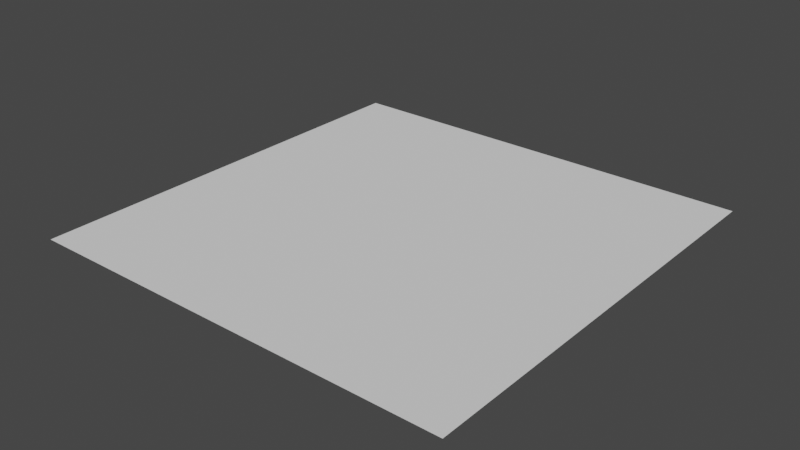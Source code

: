 # Source: mesh1.blend  (saved by Blender 2.82.7; exported with 4.5.12 LTS)
import bpy
from mathutils import Matrix  # noqa: F401  (used for matrix-valued properties, if any)

bpy.ops.wm.read_factory_settings(use_empty=True)
scene = bpy.context.scene
scene.name = 'Scene'

# ---- collections
col_collection = bpy.data.collections.new('Collection'); scene.collection.children.link(col_collection)

# ---- world
world_world = bpy.data.worlds.new('World'); scene.world = world_world
world_world.use_nodes = True; world_world.node_tree.nodes.clear()
_N = world_world.node_tree.nodes; _L = world_world.node_tree.links
n0 = _N.new('ShaderNodeOutputWorld'); n0.name = 'World Output'; n0.location = (300, 300)
n1 = _N.new('ShaderNodeBackground'); n1.name = 'Background'; n1.location = (10, 300)
n1.inputs[0].default_value = (0.05088, 0.05088, 0.05088, 1.0)
_L.new(n1.outputs[0], n0.inputs[0])
n0.is_active_output = True
world_world.color = (0.05088, 0.05088, 0.05088)
world_world.use_sun_shadow = False
world_world.sun_shadow_jitter_overblur = 0.0

# ---- meshes
me_grid = bpy.data.meshes.new('Grid')
me_grid.from_pydata([(-1.0, -1.0, 0.0), (-0.7778, -1.0, 0.0), (-0.5556, -1.0, 0.0), (-0.3333, -1.0, 0.0), (-0.1111, -1.0, 0.0), (0.1111, -1.0, 0.0), (0.3333, -1.0, 0.0), (0.5556, -1.0, 0.0), (0.7778, -1.0, 0.0), (1.0, -1.0, 0.0), (-1.0, -0.7778, 0.0), (-0.7778, -0.7778, 0.0), (-0.5556, -0.7778, 0.0), (-0.3333, -0.7778, 0.0), (-0.1111, -0.7778, 0.0), (0.1111, -0.7778, 0.0), (0.3333, -0.7778, 0.0), (0.5556, -0.7778, 0.0), (0.7778, -0.7778, 0.0), (1.0, -0.7778, 0.0), (-1.0, -0.5556, 0.0), (-0.7778, -0.5556, 0.0), (-0.5556, -0.5556, 0.0), (-0.3333, -0.5556, 0.0), (-0.1111, -0.5556, 0.0), (0.1111, -0.5556, 0.0), (0.3333, -0.5556, 0.0), (0.5556, -0.5556, 0.0), (0.7778, -0.5556, 0.0), (1.0, -0.5556, 0.0), (-1.0, -0.3333, 0.0), (-0.7778, -0.3333, 0.0), (-0.5556, -0.3333, 0.0), (-0.3333, -0.3333, 0.0), (-0.1111, -0.3333, 0.0), (0.1111, -0.3333, 0.0), (0.3333, -0.3333, 0.0), (0.5556, -0.3333, 0.0), (0.7778, -0.3333, 0.0), (1.0, -0.3333, 0.0), (-1.0, -0.1111, 0.0), (-0.7778, -0.1111, 0.0), (-0.5556, -0.1111, 0.0), (-0.3333, -0.1111, 0.0), (-0.1111, -0.1111, 0.0), (0.1111, -0.1111, 0.0), (0.3333, -0.1111, 0.0), (0.5556, -0.1111, 0.0), (0.7778, -0.1111, 0.0), (1.0, -0.1111, 0.0), (-1.0, 0.1111, 0.0), (-0.7778, 0.1111, 0.0), (-0.5556, 0.1111, 0.0), (-0.3333, 0.1111, 0.0), (-0.1111, 0.1111, 0.0), (0.1111, 0.1111, 0.0), (0.3333, 0.1111, 0.0), (0.5556, 0.1111, 0.0), (0.7778, 0.1111, 0.0), (1.0, 0.1111, 0.0), (-1.0, 0.3333, 0.0), (-0.7778, 0.3333, 0.0), (-0.5556, 0.3333, 0.0), (-0.3333, 0.3333, 0.0), (-0.1111, 0.3333, 0.0), (0.1111, 0.3333, 0.0), (0.3333, 0.3333, 0.0), (0.5556, 0.3333, 0.0), (0.7778, 0.3333, 0.0), (1.0, 0.3333, 0.0), (-1.0, 0.5556, 0.0), (-0.7778, 0.5556, 0.0), (-0.5556, 0.5556, 0.0), (-0.3333, 0.5556, 0.0), (-0.1111, 0.5556, 0.0), (0.1111, 0.5556, 0.0), (0.3333, 0.5556, 0.0), (0.5556, 0.5556, 0.0), (0.7778, 0.5556, 0.0), (1.0, 0.5556, 0.0), (-1.0, 0.7778, 0.0), (-0.7778, 0.7778, 0.0), (-0.5556, 0.7778, 0.0), (-0.3333, 0.7778, 0.0), (-0.1111, 0.7778, 0.0), (0.1111, 0.7778, 0.0), (0.3333, 0.7778, 0.0), (0.5556, 0.7778, 0.0), (0.7778, 0.7778, 0.0), (1.0, 0.7778, 0.0), (-1.0, 1.0, 0.0), (-0.7778, 1.0, 0.0), (-0.5556, 1.0, 0.0), (-0.3333, 1.0, 0.0), (-0.1111, 1.0, 0.0), (0.1111, 1.0, 0.0), (0.3333, 1.0, 0.0), (0.5556, 1.0, 0.0), (0.7778, 1.0, 0.0), (1.0, 1.0, 0.0)], [], [(1, 10, 0), (2, 11, 1), (3, 12, 2), (4, 13, 3), (5, 14, 4), (6, 15, 5), (7, 16, 6), (8, 17, 7), (9, 18, 8), (11, 20, 10), (12, 21, 11), (13, 22, 12), (14, 23, 13), (15, 24, 14), (16, 25, 15), (17, 26, 16), (18, 27, 17), (19, 28, 18), (21, 30, 20), (22, 31, 21), (23, 32, 22), (24, 33, 23), (25, 34, 24), (26, 35, 25), (27, 36, 26), (28, 37, 27), (29, 38, 28), (31, 40, 30), (32, 41, 31), (33, 42, 32), (34, 43, 33), (35, 44, 34), (36, 45, 35), (37, 46, 36), (38, 47, 37), (39, 48, 38), (41, 50, 40), (42, 51, 41), (43, 52, 42), (44, 53, 43), (45, 54, 44), (46, 55, 45), (47, 56, 46), (48, 57, 47), (49, 58, 48), (51, 60, 50), (52, 61, 51), (53, 62, 52), (54, 63, 53), (55, 64, 54), (56, 65, 55), (57, 66, 56), (58, 67, 57), (59, 68, 58), (61, 70, 60), (62, 71, 61), (63, 72, 62), (64, 73, 63), (65, 74, 64), (66, 75, 65), (67, 76, 66), (68, 77, 67), (69, 78, 68), (71, 80, 70), (72, 81, 71), (73, 82, 72), (74, 83, 73), (75, 84, 74), (76, 85, 75), (77, 86, 76), (78, 87, 77), (79, 88, 78), (81, 90, 80), (82, 91, 81), (83, 92, 82), (84, 93, 83), (85, 94, 84), (86, 95, 85), (87, 96, 86), (88, 97, 87), (89, 98, 88), (1, 11, 10), (2, 12, 11), (3, 13, 12), (4, 14, 13), (5, 15, 14), (6, 16, 15), (7, 17, 16), (8, 18, 17), (9, 19, 18), (11, 21, 20), (12, 22, 21), (13, 23, 22), (14, 24, 23), (15, 25, 24), (16, 26, 25), (17, 27, 26), (18, 28, 27), (19, 29, 28), (21, 31, 30), (22, 32, 31), (23, 33, 32), (24, 34, 33), (25, 35, 34), (26, 36, 35), (27, 37, 36), (28, 38, 37), (29, 39, 38), (31, 41, 40), (32, 42, 41), (33, 43, 42), (34, 44, 43), (35, 45, 44), (36, 46, 45), (37, 47, 46), (38, 48, 47), (39, 49, 48), (41, 51, 50), (42, 52, 51), (43, 53, 52), (44, 54, 53), (45, 55, 54), (46, 56, 55), (47, 57, 56), (48, 58, 57), (49, 59, 58), (51, 61, 60), (52, 62, 61), (53, 63, 62), (54, 64, 63), (55, 65, 64), (56, 66, 65), (57, 67, 66), (58, 68, 67), (59, 69, 68), (61, 71, 70), (62, 72, 71), (63, 73, 72), (64, 74, 73), (65, 75, 74), (66, 76, 75), (67, 77, 76), (68, 78, 77), (69, 79, 78), (71, 81, 80), (72, 82, 81), (73, 83, 82), (74, 84, 83), (75, 85, 84), (76, 86, 85), (77, 87, 86), (78, 88, 87), (79, 89, 88), (81, 91, 90), (82, 92, 91), (83, 93, 92), (84, 94, 93), (85, 95, 94), (86, 96, 95), (87, 97, 96), (88, 98, 97), (89, 99, 98)])
_uv = me_grid.uv_layers.new(name='UVMap')
_uv.uv.foreach_set('vector', [0.1111, 0.0, 0.0, 0.1111, 0.0, 0.0, 0.2222, 0.0, 0.1111, 0.1111, 0.1111, 0.0, 0.3333, 0.0, 0.2222, 0.1111, 0.2222, 0.0, 0.4444, 0.0, 0.3333, 0.1111, 0.3333, 0.0, 0.5556, 0.0, 0.4444, 0.1111, 0.4444, 0.0, 0.6667, 0.0, 0.5556, 0.1111, 0.5556, 0.0, 0.7778, 0.0, 0.6667, 0.1111, 0.6667, 0.0, 0.8889, 0.0, 0.7778, 0.1111, 0.7778, 0.0, 1.0, 0.0, 0.8889, 0.1111, 0.8889, 0.0, 0.1111, 0.1111, 0.0, 0.2222, 0.0, 0.1111, 0.2222, 0.1111, 0.1111, 0.2222, 0.1111, 0.1111, 0.3333, 0.1111, 0.2222, 0.2222, 0.2222, 0.1111, 0.4444, 0.1111, 0.3333, 0.2222, 0.3333, 0.1111, 0.5556, 0.1111, 0.4444, 0.2222, 0.4444, 0.1111, 0.6667, 0.1111, 0.5556, 0.2222, 0.5556, 0.1111, 0.7778, 0.1111, 0.6667, 0.2222, 0.6667, 0.1111, 0.8889, 0.1111, 0.7778, 0.2222, 0.7778, 0.1111, 1.0, 0.1111, 0.8889, 0.2222, 0.8889, 0.1111, 0.1111, 0.2222, 0.0, 0.3333, 0.0, 0.2222, 0.2222, 0.2222, 0.1111, 0.3333, 0.1111, 0.2222, 0.3333, 0.2222, 0.2222, 0.3333, 0.2222, 0.2222, 0.4444, 0.2222, 0.3333, 0.3333, 0.3333, 0.2222, 0.5556, 0.2222, 0.4444, 0.3333, 0.4444, 0.2222, 0.6667, 0.2222, 0.5556, 0.3333, 0.5556, 0.2222, 0.7778, 0.2222, 0.6667, 0.3333, 0.6667, 0.2222, 0.8889, 0.2222, 0.7778, 0.3333, 0.7778, 0.2222, 1.0, 0.2222, 0.8889, 0.3333, 0.8889, 0.2222, 0.1111, 0.3333, 0.0, 0.4444, 0.0, 0.3333, 0.2222, 0.3333, 0.1111, 0.4444, 0.1111, 0.3333, 0.3333, 0.3333, 0.2222, 0.4444, 0.2222, 0.3333, 0.4444, 0.3333, 0.3333, 0.4444, 0.3333, 0.3333, 0.5556, 0.3333, 0.4444, 0.4444, 0.4444, 0.3333, 0.6667, 0.3333, 0.5556, 0.4444, 0.5556, 0.3333, 0.7778, 0.3333, 0.6667, 0.4444, 0.6667, 0.3333, 0.8889, 0.3333, 0.7778, 0.4444, 0.7778, 0.3333, 1.0, 0.3333, 0.8889, 0.4444, 0.8889, 0.3333, 0.1111, 0.4444, 0.0, 0.5556, 0.0, 0.4444, 0.2222, 0.4444, 0.1111, 0.5556, 0.1111, 0.4444, 0.3333, 0.4444, 0.2222, 0.5556, 0.2222, 0.4444, 0.4444, 0.4444, 0.3333, 0.5556, 0.3333, 0.4444, 0.5556, 0.4444, 0.4444, 0.5556, 0.4444, 0.4444, 0.6667, 0.4444, 0.5556, 0.5556, 0.5556, 0.4444, 0.7778, 0.4444, 0.6667, 0.5556, 0.6667, 0.4444, 0.8889, 0.4444, 0.7778, 0.5556, 0.7778, 0.4444, 1.0, 0.4444, 0.8889, 0.5556, 0.8889, 0.4444, 0.1111, 0.5556, 0.0, 0.6667, 0.0, 0.5556, 0.2222, 0.5556, 0.1111, 0.6667, 0.1111, 0.5556, 0.3333, 0.5556, 0.2222, 0.6667, 0.2222, 0.5556, 0.4444, 0.5556, 0.3333, 0.6667, 0.3333, 0.5556, 0.5556, 0.5556, 0.4444, 0.6667, 0.4444, 0.5556, 0.6667, 0.5556, 0.5556, 0.6667, 0.5556, 0.5556, 0.7778, 0.5556, 0.6667, 0.6667, 0.6667, 0.5556, 0.8889, 0.5556, 0.7778, 0.6667, 0.7778, 0.5556, 1.0, 0.5556, 0.8889, 0.6667, 0.8889, 0.5556, 0.1111, 0.6667, 0.0, 0.7778, 0.0, 0.6667, 0.2222, 0.6667, 0.1111, 0.7778, 0.1111, 0.6667, 0.3333, 0.6667, 0.2222, 0.7778, 0.2222, 0.6667, 0.4444, 0.6667, 0.3333, 0.7778, 0.3333, 0.6667, 0.5556, 0.6667, 0.4444, 0.7778, 0.4444, 0.6667, 0.6667, 0.6667, 0.5556, 0.7778, 0.5556, 0.6667, 0.7778, 0.6667, 0.6667, 0.7778, 0.6667, 0.6667, 0.8889, 0.6667, 0.7778, 0.7778, 0.7778, 0.6667, 1.0, 0.6667, 0.8889, 0.7778, 0.8889, 0.6667, 0.1111, 0.7778, 0.0, 0.8889, 0.0, 0.7778, 0.2222, 0.7778, 0.1111, 0.8889, 0.1111, 0.7778, 0.3333, 0.7778, 0.2222, 0.8889, 0.2222, 0.7778, 0.4444, 0.7778, 0.3333, 0.8889, 0.3333, 0.7778, 0.5556, 0.7778, 0.4444, 0.8889, 0.4444, 0.7778, 0.6667, 0.7778, 0.5556, 0.8889, 0.5556, 0.7778, 0.7778, 0.7778, 0.6667, 0.8889, 0.6667, 0.7778, 0.8889, 0.7778, 0.7778, 0.8889, 0.7778, 0.7778, 1.0, 0.7778, 0.8889, 0.8889, 0.8889, 0.7778, 0.1111, 0.8889, 0.0, 1.0, 0.0, 0.8889, 0.2222, 0.8889, 0.1111, 1.0, 0.1111, 0.8889, 0.3333, 0.8889, 0.2222, 1.0, 0.2222, 0.8889, 0.4444, 0.8889, 0.3333, 1.0, 0.3333, 0.8889, 0.5556, 0.8889, 0.4444, 1.0, 0.4444, 0.8889, 0.6667, 0.8889, 0.5556, 1.0, 0.5556, 0.8889, 0.7778, 0.8889, 0.6667, 1.0, 0.6667, 0.8889, 0.8889, 0.8889, 0.7778, 1.0, 0.7778, 0.8889, 1.0, 0.8889, 0.8889, 1.0, 0.8889, 0.8889, 0.1111, 0.0, 0.1111, 0.1111, 0.0, 0.1111, 0.2222, 0.0, 0.2222, 0.1111, 0.1111, 0.1111, 0.3333, 0.0, 0.3333, 0.1111, 0.2222, 0.1111, 0.4444, 0.0, 0.4444, 0.1111, 0.3333, 0.1111, 0.5556, 0.0, 0.5556, 0.1111, 0.4444, 0.1111, 0.6667, 0.0, 0.6667, 0.1111, 0.5556, 0.1111, 0.7778, 0.0, 0.7778, 0.1111, 0.6667, 0.1111, 0.8889, 0.0, 0.8889, 0.1111, 0.7778, 0.1111, 1.0, 0.0, 1.0, 0.1111, 0.8889, 0.1111, 0.1111, 0.1111, 0.1111, 0.2222, 0.0, 0.2222, 0.2222, 0.1111, 0.2222, 0.2222, 0.1111, 0.2222, 0.3333, 0.1111, 0.3333, 0.2222, 0.2222, 0.2222, 0.4444, 0.1111, 0.4444, 0.2222, 0.3333, 0.2222, 0.5556, 0.1111, 0.5556, 0.2222, 0.4444, 0.2222, 0.6667, 0.1111, 0.6667, 0.2222, 0.5556, 0.2222, 0.7778, 0.1111, 0.7778, 0.2222, 0.6667, 0.2222, 0.8889, 0.1111, 0.8889, 0.2222, 0.7778, 0.2222, 1.0, 0.1111, 1.0, 0.2222, 0.8889, 0.2222, 0.1111, 0.2222, 0.1111, 0.3333, 0.0, 0.3333, 0.2222, 0.2222, 0.2222, 0.3333, 0.1111, 0.3333, 0.3333, 0.2222, 0.3333, 0.3333, 0.2222, 0.3333, 0.4444, 0.2222, 0.4444, 0.3333, 0.3333, 0.3333, 0.5556, 0.2222, 0.5556, 0.3333, 0.4444, 0.3333, 0.6667, 0.2222, 0.6667, 0.3333, 0.5556, 0.3333, 0.7778, 0.2222, 0.7778, 0.3333, 0.6667, 0.3333, 0.8889, 0.2222, 0.8889, 0.3333, 0.7778, 0.3333, 1.0, 0.2222, 1.0, 0.3333, 0.8889, 0.3333, 0.1111, 0.3333, 0.1111, 0.4444, 0.0, 0.4444, 0.2222, 0.3333, 0.2222, 0.4444, 0.1111, 0.4444, 0.3333, 0.3333, 0.3333, 0.4444, 0.2222, 0.4444, 0.4444, 0.3333, 0.4444, 0.4444, 0.3333, 0.4444, 0.5556, 0.3333, 0.5556, 0.4444, 0.4444, 0.4444, 0.6667, 0.3333, 0.6667, 0.4444, 0.5556, 0.4444, 0.7778, 0.3333, 0.7778, 0.4444, 0.6667, 0.4444, 0.8889, 0.3333, 0.8889, 0.4444, 0.7778, 0.4444, 1.0, 0.3333, 1.0, 0.4444, 0.8889, 0.4444, 0.1111, 0.4444, 0.1111, 0.5556, 0.0, 0.5556, 0.2222, 0.4444, 0.2222, 0.5556, 0.1111, 0.5556, 0.3333, 0.4444, 0.3333, 0.5556, 0.2222, 0.5556, 0.4444, 0.4444, 0.4444, 0.5556, 0.3333, 0.5556, 0.5556, 0.4444, 0.5556, 0.5556, 0.4444, 0.5556, 0.6667, 0.4444, 0.6667, 0.5556, 0.5556, 0.5556, 0.7778, 0.4444, 0.7778, 0.5556, 0.6667, 0.5556, 0.8889, 0.4444, 0.8889, 0.5556, 0.7778, 0.5556, 1.0, 0.4444, 1.0, 0.5556, 0.8889, 0.5556, 0.1111, 0.5556, 0.1111, 0.6667, 0.0, 0.6667, 0.2222, 0.5556, 0.2222, 0.6667, 0.1111, 0.6667, 0.3333, 0.5556, 0.3333, 0.6667, 0.2222, 0.6667, 0.4444, 0.5556, 0.4444, 0.6667, 0.3333, 0.6667, 0.5556, 0.5556, 0.5556, 0.6667, 0.4444, 0.6667, 0.6667, 0.5556, 0.6667, 0.6667, 0.5556, 0.6667, 0.7778, 0.5556, 0.7778, 0.6667, 0.6667, 0.6667, 0.8889, 0.5556, 0.8889, 0.6667, 0.7778, 0.6667, 1.0, 0.5556, 1.0, 0.6667, 0.8889, 0.6667, 0.1111, 0.6667, 0.1111, 0.7778, 0.0, 0.7778, 0.2222, 0.6667, 0.2222, 0.7778, 0.1111, 0.7778, 0.3333, 0.6667, 0.3333, 0.7778, 0.2222, 0.7778, 0.4444, 0.6667, 0.4444, 0.7778, 0.3333, 0.7778, 0.5556, 0.6667, 0.5556, 0.7778, 0.4444, 0.7778, 0.6667, 0.6667, 0.6667, 0.7778, 0.5556, 0.7778, 0.7778, 0.6667, 0.7778, 0.7778, 0.6667, 0.7778, 0.8889, 0.6667, 0.8889, 0.7778, 0.7778, 0.7778, 1.0, 0.6667, 1.0, 0.7778, 0.8889, 0.7778, 0.1111, 0.7778, 0.1111, 0.8889, 0.0, 0.8889, 0.2222, 0.7778, 0.2222, 0.8889, 0.1111, 0.8889, 0.3333, 0.7778, 0.3333, 0.8889, 0.2222, 0.8889, 0.4444, 0.7778, 0.4444, 0.8889, 0.3333, 0.8889, 0.5556, 0.7778, 0.5556, 0.8889, 0.4444, 0.8889, 0.6667, 0.7778, 0.6667, 0.8889, 0.5556, 0.8889, 0.7778, 0.7778, 0.7778, 0.8889, 0.6667, 0.8889, 0.8889, 0.7778, 0.8889, 0.8889, 0.7778, 0.8889, 1.0, 0.7778, 1.0, 0.8889, 0.8889, 0.8889, 0.1111, 0.8889, 0.1111, 1.0, 0.0, 1.0, 0.2222, 0.8889, 0.2222, 1.0, 0.1111, 1.0, 0.3333, 0.8889, 0.3333, 1.0, 0.2222, 1.0, 0.4444, 0.8889, 0.4444, 1.0, 0.3333, 1.0, 0.5556, 0.8889, 0.5556, 1.0, 0.4444, 1.0, 0.6667, 0.8889, 0.6667, 1.0, 0.5556, 1.0, 0.7778, 0.8889, 0.7778, 1.0, 0.6667, 1.0, 0.8889, 0.8889, 0.8889, 1.0, 0.7778, 1.0, 1.0, 0.8889, 1.0, 1.0, 0.8889, 1.0])
me_grid.use_remesh_fix_poles = True
me_grid.use_remesh_preserve_attributes = False
me_grid.use_mirror_vertex_groups = False
me_grid.update()

# ---- objects
ob_grid = bpy.data.objects.new('Grid', me_grid)

# ---- transforms, parenting, visibility, modifiers, constraints
ob_grid.location = (0.0, 0.0, 0.0)
ob_grid.lineart.crease_threshold = 0.0

# ---- collection membership
col_collection.objects.link(ob_grid)

# ---- scene / render settings (as saved in the file)
scene.frame_start = 1; scene.frame_end = 250; scene.frame_set(1)
scene.render.engine = 'BLENDER_EEVEE_NEXT'
scene.cycles.use_denoising = False
scene.cycles.samples = 128
scene.cycles.sampling_pattern = 'TABULATED_SOBOL'
scene.cycles.use_adaptive_sampling = False
scene.cycles.use_light_tree = False
scene.view_settings.view_transform = 'Filmic'
bpy.context.view_layer.update()

# ---- added for rendering (the .blend has no active camera and no usable light): camera, sun
cam_auto = bpy.data.cameras.new('AutoCamera')
cam_auto.lens = 50.0
cam_auto.sensor_width = 36.0
cam_auto.clip_end = 1000.0
ob_auto_camera = bpy.data.objects.new('AutoCamera', cam_auto)
scene.collection.objects.link(ob_auto_camera)
ob_auto_camera.location = (2.61693, -3.14032, 2.09354)
ob_auto_camera.rotation_euler = (1.09748, -7.21219e-08, 0.694738)
scene.camera = ob_auto_camera
light_auto_sun = bpy.data.lights.new('AutoSun', 'SUN')
light_auto_sun.energy = 3.0
light_auto_sun.angle = 0.0523599
ob_auto_sun = bpy.data.objects.new('AutoSun', light_auto_sun)
scene.collection.objects.link(ob_auto_sun)
ob_auto_sun.rotation_euler = (0.872665, 0.174533, 0.523599)
bpy.context.view_layer.update()
